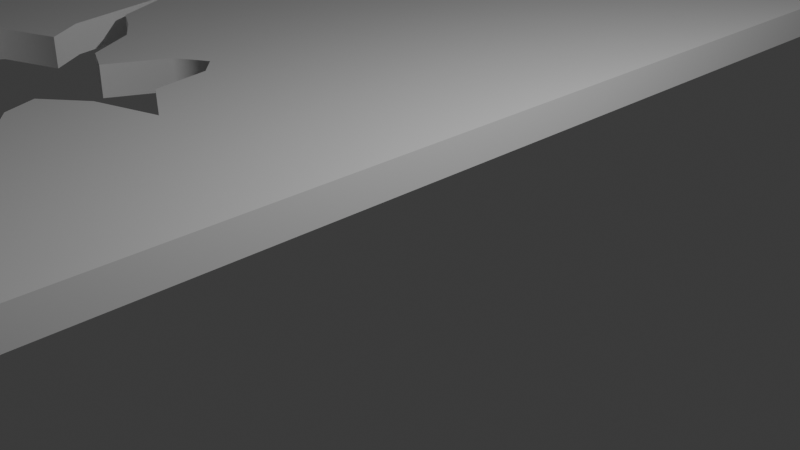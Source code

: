 # Source: groundFissure.blend  (saved by Blender 4.2.66; exported with 4.5.12 LTS)
import bpy
from mathutils import Matrix  # noqa: F401  (used for matrix-valued properties, if any)

bpy.ops.wm.read_factory_settings(use_empty=True)
scene = bpy.context.scene
scene.name = 'Scene'

# ---- collections
col_collection = bpy.data.collections.new('Collection'); scene.collection.children.link(col_collection)

# ---- materials (node trees are filled in below, after node groups)
mat_material = bpy.data.materials.new('Material')
mat_material.alpha_threshold = 0.0
mat_material.use_transparent_shadow = False
mat_material.roughness = 0.5
mat_material.line_color = (0.0, 0.0, 0.0, 1.0)

# ---- material node trees
mat_material.use_nodes = True; mat_material.node_tree.nodes.clear()
_N = mat_material.node_tree.nodes; _L = mat_material.node_tree.links
n0 = _N.new('ShaderNodeOutputMaterial'); n0.name = 'Material Output'; n0.location = (300, 300)
n1 = _N.new('ShaderNodeBsdfPrincipled'); n1.name = 'Principled BSDF'; n1.location = (10, 300)
n1.inputs[3].default_value = 1.45
_L.new(n1.outputs[0], n0.inputs[0])
n0.is_active_output = True

# ---- world
world_world = bpy.data.worlds.new('World'); scene.world = world_world
world_world.use_nodes = True; world_world.node_tree.nodes.clear()
_N = world_world.node_tree.nodes; _L = world_world.node_tree.links
n0 = _N.new('ShaderNodeOutputWorld'); n0.name = 'World Output'; n0.location = (300, 300)
n1 = _N.new('ShaderNodeBackground'); n1.name = 'Background'; n1.location = (10, 300)
n1.inputs[0].default_value = (0.05088, 0.05088, 0.05088, 1.0)
_L.new(n1.outputs[0], n0.inputs[0])
n0.is_active_output = True
world_world.color = (0.05088, 0.05088, 0.05088)
world_world.sun_shadow_jitter_overblur = 0.0

# ---- cameras
cam_camera = bpy.data.cameras.new('Camera')
cam_camera.clip_end = 100.0
cam_camera.ortho_scale = 7.314

# ---- lights
light_light = bpy.data.lights.new('Light', 'POINT')
light_light.energy = 1000.0
light_light.shadow_soft_size = 0.1

# ---- meshes
me_cube = bpy.data.meshes.new('Cube')
me_cube.from_pydata([(1.0, 1.0, 1.0), (1.0, 1.0, 0.6023), (1.0, -1.0, 1.0), (1.0, -1.0, 0.6023), (-1.0, 1.0, 1.0), (-1.0, 1.0, 0.6023), (-1.0, -1.0, 1.0), (-1.0, -1.0, 0.6023), (-1.0, 0.0, 0.6023), (1.0, 0.0, 1.0), (-1.0, 0.0, 1.0), (1.0, 0.0, 0.6023), (-1.0, -0.5, 0.6023), (1.0, -0.5, 1.0), (-1.0, -0.5, 1.0), (1.0, -0.5, 0.6023), (0.3333, 1.0, 0.6023), (-0.3333, 1.0, 0.6023), (0.3333, -1.0, 1.0), (-0.3333, -1.0, 1.0), (-0.3333, -1.0, 0.6023), (0.3333, -1.0, 0.6023), (-0.3333, 1.0, 1.0), (0.3333, 1.0, 1.0), (0.3035, -0.04478, 0.6023), (-0.3515, 0.1516, 0.6023), (-0.3515, 0.1516, 1.0), (0.3035, -0.04478, 1.0), (0.4081, -0.4948, 0.6023), (-0.3697, -0.5448, 0.6023), (-0.3697, -0.5448, 1.0), (0.4081, -0.4948, 1.0), (-1.0, -0.25, 1.0), (1.0, -0.25, 0.6023), (-1.0, -0.25, 0.6023), (1.0, -0.25, 1.0), (0.2036, -0.2822, 1.0), (-0.4676, -0.25, 1.0), (-0.4676, -0.25, 0.6023), (0.2036, -0.2822, 0.6023), (-1.0, -0.3731, 0.6023), (1.0, -0.3731, 1.0), (0.3185, -0.3731, 1.0), (-0.2776, -0.3731, 1.0), (-0.2776, -0.3731, 0.6023), (0.3185, -0.3731, 0.6023), (-1.0, -0.3731, 1.0), (1.0, -0.3731, 0.6023), (-1.0, -0.125, 1.0), (1.0, -0.125, 0.6023), (-1.0, -0.125, 0.6023), (1.0, -0.125, 1.0), (0.4826, -0.1933, 1.0), (-0.1951, -0.125, 1.0), (-0.1951, -0.125, 0.6023), (0.4826, -0.1933, 0.6023), (-1.0, -0.4365, 0.6023), (1.0, -0.4365, 1.0), (0.3333, -0.398, 1.0), (-0.2795, -0.4365, 1.0), (-0.2795, -0.4365, 0.6023), (0.3333, -0.398, 0.6023), (-1.0, -0.4365, 1.0), (1.0, -0.4365, 0.6023), (-1.0, -0.3115, 1.0), (1.0, -0.3115, 0.6023), (-1.0, -0.3115, 0.6023), (1.0, -0.3115, 1.0), (0.239, -0.3361, 1.0), (-0.3697, -0.2901, 1.0), (-0.3697, -0.2901, 0.6023), (0.239, -0.3361, 0.6023), (-1.0, -0.1875, 0.6023), (1.0, -0.1875, 1.0), (0.3083, -0.2284, 1.0), (-0.3651, -0.1649, 1.0), (-0.3651, -0.1649, 0.6023), (0.3083, -0.2284, 0.6023), (-1.0, -0.1875, 1.0), (1.0, -0.1875, 0.6023), (-1.0, -0.0625, 1.0), (1.0, -0.0625, 0.6023), (-1.0, -0.0625, 0.6023), (1.0, -0.0625, 1.0), (0.3333, -0.141, 1.0), (-0.2667, -0.0625, 1.0), (-0.2667, -0.0625, 0.6023), (0.3333, -0.141, 0.6023), (0.0, 1.0, 0.6023), (0.0, -1.0, 1.0), (0.0, -1.0, 0.6023), (0.0, 1.0, 1.0), (0.0, -0.1193, 0.6023), (0.0, -0.1193, 1.0), (0.0, -0.4601, 0.6023), (0.0, -0.4601, 1.0), (-0.1667, 1.0, 0.6023), (-0.1667, -1.0, 1.0), (-0.1667, 0.0, 0.6023), (-0.1667, -0.4155, 0.6023), (-0.1667, -1.0, 0.6023), (-0.1667, 1.0, 1.0), (-0.1667, 0.0, 1.0), (-0.1667, -0.4155, 1.0), (-0.25, 1.0, 0.6023), (-0.25, -1.0, 1.0), (-0.25, 0.02516, 0.6023), (-0.25, -0.4866, 0.6023), (-0.25, -1.0, 0.6023), (-0.25, 1.0, 1.0), (-0.25, 0.02516, 1.0), (-0.25, -0.4866, 1.0), (-0.08333, -1.0, 0.6023), (-0.08333, 1.0, 1.0), (-0.08333, -0.03368, 1.0), (-0.08319, -0.3792, 1.0), (-0.08333, 1.0, 0.6023), (-0.08333, -1.0, 1.0), (-0.08333, -0.03368, 0.6023), (-0.08319, -0.3792, 0.6023), (0.1667, -1.0, 0.6023), (0.1667, 1.0, 1.0), (0.1667, -0.04641, 1.0), (0.1667, -0.5, 1.0), (0.1667, 1.0, 0.6023), (0.1667, -1.0, 1.0), (0.1667, -0.04641, 0.6023), (0.1667, -0.5, 0.6023), (0.08333, 1.0, 0.6023), (0.08333, -1.0, 1.0), (0.08925, -0.1435, 0.6023), (0.09081, -0.5098, 0.6023), (0.08333, -1.0, 0.6023), (0.08333, 1.0, 1.0), (0.08925, -0.1435, 1.0), (0.09081, -0.5098, 1.0), (0.25, -1.0, 0.6023), (0.25, 1.0, 1.0), (0.25, -0.01421, 1.0), (0.25, -0.4526, 1.0), (0.25, 1.0, 0.6023), (0.25, -1.0, 1.0), (0.25, -0.01421, 0.6023), (0.25, -0.4526, 0.6023)], [], [(30, 14, 6, 19), (20, 19, 6, 7), (8, 10, 4, 5), (28, 15, 3, 21), (15, 13, 2, 3), (16, 23, 0, 1), (1, 0, 9, 11), (16, 1, 11, 24), (82, 80, 10, 8), (22, 4, 10, 26), (7, 6, 14, 12), (63, 57, 13, 15), (61, 63, 15, 28), (59, 62, 14, 30), (57, 58, 31, 13), (56, 60, 29, 12), (0, 23, 27, 9), (109, 22, 26, 110), (5, 17, 25, 8), (140, 16, 24, 142), (5, 4, 22, 17), (140, 137, 23, 16), (12, 29, 20, 7), (143, 28, 21, 136), (3, 2, 18, 21), (108, 105, 19, 20), (13, 31, 18, 2), (111, 30, 19, 105), (72, 76, 38, 34), (73, 74, 36, 35), (75, 78, 32, 37), (77, 79, 33, 39), (79, 73, 35, 33), (66, 64, 32, 34), (56, 62, 46, 40), (66, 70, 44, 40), (67, 68, 42, 41), (69, 64, 46, 43), (71, 65, 47, 45), (65, 67, 41, 47), (81, 83, 51, 49), (87, 81, 49, 55), (85, 80, 48, 53), (83, 84, 52, 51), (82, 86, 54, 50), (72, 78, 48, 50), (12, 14, 62, 56), (40, 44, 60, 56), (41, 42, 58, 57), (43, 46, 62, 59), (45, 47, 63, 61), (47, 41, 57, 63), (33, 35, 67, 65), (39, 33, 65, 71), (37, 32, 64, 69), (35, 36, 68, 67), (34, 38, 70, 66), (40, 46, 64, 66), (34, 32, 78, 72), (49, 51, 73, 79), (55, 49, 79, 77), (53, 48, 78, 75), (51, 52, 74, 73), (50, 54, 76, 72), (8, 25, 86, 82), (9, 27, 84, 83), (26, 10, 80, 85), (24, 11, 81, 87), (11, 9, 83, 81), (50, 48, 80, 82), (135, 95, 89, 129), (132, 129, 89, 90), (119, 94, 90, 112), (116, 113, 91, 88), (116, 88, 92, 118), (133, 91, 93, 134), (104, 96, 98, 106), (104, 109, 101, 96), (107, 99, 100, 108), (115, 103, 97, 117), (112, 117, 97, 100), (113, 101, 102, 114), (29, 107, 108, 20), (17, 22, 109, 104), (17, 104, 106, 25), (103, 111, 105, 97), (100, 97, 105, 108), (101, 109, 110, 102), (91, 113, 114, 93), (90, 89, 117, 112), (95, 115, 117, 89), (107, 29, 30, 111), (96, 116, 118, 98), (96, 101, 113, 116), (99, 119, 112, 100), (111, 103, 99, 107), (119, 99, 103, 115), (115, 95, 94, 119), (131, 94, 95, 135), (135, 123, 127, 131), (143, 127, 123, 139), (139, 31, 28, 143), (137, 121, 122, 138), (136, 141, 125, 120), (139, 123, 125, 141), (31, 58, 61, 28), (58, 42, 45, 61), (42, 68, 71, 45), (68, 36, 39, 71), (36, 74, 77, 39), (74, 52, 55, 77), (52, 84, 87, 55), (131, 127, 120, 132), (128, 133, 121, 124), (128, 124, 126, 130), (84, 27, 24, 87), (138, 142, 24, 27), (88, 128, 130, 92), (88, 91, 133, 128), (94, 131, 132, 90), (142, 138, 122, 126), (134, 130, 126, 122), (130, 134, 93, 92), (114, 118, 92, 93), (118, 114, 102, 98), (110, 106, 98, 102), (106, 110, 26, 25), (121, 133, 134, 122), (120, 125, 129, 132), (123, 135, 129, 125), (31, 139, 141, 18), (21, 18, 141, 136), (23, 137, 138, 27), (85, 86, 25, 26), (53, 54, 86, 85), (75, 76, 54, 53), (37, 38, 76, 75), (69, 70, 38, 37), (43, 44, 70, 69), (59, 60, 44, 43), (127, 143, 136, 120), (124, 121, 137, 140), (124, 140, 142, 126), (30, 29, 60, 59)])
me_cube.polygons.foreach_set('use_smooth', [0, 0, 0, 0, 0, 0, 0, 0, 0, 0, 0, 0, 0, 0, 0, 0, 0, 0, 0, 0, 0, 0, 0, 0, 0, 0, 0, 0, 0, 0, 0, 0, 0, 0, 0, 0, 0, 0, 0, 0, 0, 0, 0, 0, 0, 0, 0, 0, 0, 0, 0, 0, 0, 0, 0, 0, 0, 0, 0, 0, 0, 0, 0, 0, 0, 0, 0, 0, 0, 0, 0, 0, 0, 0, 0, 0, 0, 0, 0, 0, 0, 0, 0, 0, 0, 0, 0, 0, 0, 0, 0, 1, 0, 0, 0, 1, 1, 1, 1, 1, 1, 1, 0, 0, 0, 1, 1, 1, 1, 1, 1, 1, 0, 0, 0, 1, 1, 0, 0, 0, 1, 1, 1, 1, 1, 1, 1, 0, 0, 0, 0, 0, 0, 1, 1, 1, 1, 1, 1, 1, 0, 0, 0, 1])
_k = set([(25, 26), (28, 31), (29, 30), (36, 39), (37, 38), (52, 55), (53, 54), (115, 119), (130, 134), (139, 143)])
me_cube.attributes.new('sharp_edge', 'BOOLEAN', 'EDGE').data.foreach_set('value', [ (min(e.vertices), max(e.vertices)) in _k for e in me_cube.edges])
_uv = me_cube.uv_layers.new(name='UVMap')
_uv.uv.foreach_set('vector', [0.7917, 0.6875, 0.875, 0.6875, 0.875, 0.75, 0.7917, 0.75, 0.375, 0.9167, 0.625, 0.9167, 0.625, 1.0, 0.375, 1.0, 0.375, 0.125, 0.625, 0.125, 0.625, 0.25, 0.375, 0.25, 0.2917, 0.6875, 0.375, 0.6875, 0.375, 0.75, 0.2917, 0.75, 0.375, 0.6875, 0.625, 0.6875, 0.625, 0.75, 0.375, 0.75, 0.375, 0.4167, 0.625, 0.4167, 0.625, 0.5, 0.375, 0.5, 0.375, 0.5, 0.625, 0.5, 0.625, 0.625, 0.375, 0.625, 0.2917, 0.5, 0.375, 0.5, 0.375, 0.625, 0.2917, 0.625, 0.375, 0.1172, 0.625, 0.1172, 0.625, 0.125, 0.375, 0.125, 0.7917, 0.5, 0.875, 0.5, 0.875, 0.625, 0.7917, 0.625, 0.375, 0.0, 0.625, 0.0, 0.625, 0.0625, 0.375, 0.0625, 0.375, 0.6796, 0.625, 0.6796, 0.625, 0.6875, 0.375, 0.6875, 0.2917, 0.6796, 0.375, 0.6796, 0.375, 0.6875, 0.2917, 0.6875, 0.7917, 0.6796, 0.875, 0.6796, 0.875, 0.6875, 0.7917, 0.6875, 0.625, 0.6796, 0.7083, 0.6796, 0.7083, 0.6875, 0.625, 0.6875, 0.125, 0.6796, 0.2083, 0.6796, 0.2083, 0.6875, 0.125, 0.6875, 0.625, 0.5, 0.7083, 0.5, 0.7083, 0.625, 0.625, 0.625, 0.7812, 0.5, 0.7917, 0.5, 0.7917, 0.625, 0.7812, 0.625, 0.125, 0.5, 0.2083, 0.5, 0.2083, 0.625, 0.125, 0.625, 0.2812, 0.5, 0.2917, 0.5, 0.2917, 0.625, 0.2812, 0.625, 0.375, 0.25, 0.625, 0.25, 0.625, 0.3333, 0.375, 0.3333, 0.375, 0.4062, 0.625, 0.4062, 0.625, 0.4167, 0.375, 0.4167, 0.125, 0.6875, 0.2083, 0.6875, 0.2083, 0.75, 0.125, 0.75, 0.2812, 0.6875, 0.2917, 0.6875, 0.2917, 0.75, 0.2812, 0.75, 0.375, 0.75, 0.625, 0.75, 0.625, 0.8333, 0.375, 0.8333, 0.375, 0.9062, 0.625, 0.9062, 0.625, 0.9167, 0.375, 0.9167, 0.625, 0.6875, 0.7083, 0.6875, 0.7083, 0.75, 0.625, 0.75, 0.7812, 0.6875, 0.7917, 0.6875, 0.7917, 0.75, 0.7812, 0.75, 0.125, 0.6484, 0.2083, 0.6484, 0.2083, 0.6562, 0.125, 0.6562, 0.625, 0.6484, 0.7083, 0.6484, 0.7083, 0.6562, 0.625, 0.6562, 0.7917, 0.6484, 0.875, 0.6484, 0.875, 0.6562, 0.7917, 0.6562, 0.2917, 0.6484, 0.375, 0.6484, 0.375, 0.6562, 0.2917, 0.6562, 0.375, 0.6484, 0.625, 0.6484, 0.625, 0.6562, 0.375, 0.6562, 0.375, 0.08606, 0.625, 0.08606, 0.625, 0.09375, 0.375, 0.09375, 0.375, 0.07043, 0.625, 0.07043, 0.625, 0.07837, 0.375, 0.07837, 0.125, 0.6639, 0.2083, 0.6639, 0.2083, 0.6716, 0.125, 0.6716, 0.625, 0.6639, 0.7083, 0.6639, 0.7083, 0.6716, 0.625, 0.6716, 0.7917, 0.6639, 0.875, 0.6639, 0.875, 0.6716, 0.7917, 0.6716, 0.2917, 0.6639, 0.375, 0.6639, 0.375, 0.6716, 0.2917, 0.6716, 0.375, 0.6639, 0.625, 0.6639, 0.625, 0.6716, 0.375, 0.6716, 0.375, 0.6328, 0.625, 0.6328, 0.625, 0.6406, 0.375, 0.6406, 0.2917, 0.6328, 0.375, 0.6328, 0.375, 0.6406, 0.2917, 0.6406, 0.7917, 0.6328, 0.875, 0.6328, 0.875, 0.6406, 0.7917, 0.6406, 0.625, 0.6328, 0.7083, 0.6328, 0.7083, 0.6406, 0.625, 0.6406, 0.125, 0.6328, 0.2083, 0.6328, 0.2083, 0.6406, 0.125, 0.6406, 0.375, 0.1016, 0.625, 0.1016, 0.625, 0.1094, 0.375, 0.1094, 0.375, 0.0625, 0.625, 0.0625, 0.625, 0.07043, 0.375, 0.07043, 0.125, 0.6716, 0.2083, 0.6716, 0.2083, 0.6796, 0.125, 0.6796, 0.625, 0.6716, 0.7083, 0.6716, 0.7083, 0.6796, 0.625, 0.6796, 0.7917, 0.6716, 0.875, 0.6716, 0.875, 0.6796, 0.7917, 0.6796, 0.2917, 0.6716, 0.375, 0.6716, 0.375, 0.6796, 0.2917, 0.6796, 0.375, 0.6716, 0.625, 0.6716, 0.625, 0.6796, 0.375, 0.6796, 0.375, 0.6562, 0.625, 0.6562, 0.625, 0.6639, 0.375, 0.6639, 0.2917, 0.6562, 0.375, 0.6562, 0.375, 0.6639, 0.2917, 0.6639, 0.7917, 0.6562, 0.875, 0.6562, 0.875, 0.6639, 0.7917, 0.6639, 0.625, 0.6562, 0.7083, 0.6562, 0.7083, 0.6639, 0.625, 0.6639, 0.125, 0.6562, 0.2083, 0.6562, 0.2083, 0.6639, 0.125, 0.6639, 0.375, 0.07837, 0.625, 0.07837, 0.625, 0.08606, 0.375, 0.08606, 0.375, 0.09375, 0.625, 0.09375, 0.625, 0.1016, 0.375, 0.1016, 0.375, 0.6406, 0.625, 0.6406, 0.625, 0.6484, 0.375, 0.6484, 0.2917, 0.6406, 0.375, 0.6406, 0.375, 0.6484, 0.2917, 0.6484, 0.7917, 0.6406, 0.875, 0.6406, 0.875, 0.6484, 0.7917, 0.6484, 0.625, 0.6406, 0.7083, 0.6406, 0.7083, 0.6484, 0.625, 0.6484, 0.125, 0.6406, 0.2083, 0.6406, 0.2083, 0.6484, 0.125, 0.6484, 0.125, 0.625, 0.2083, 0.625, 0.2083, 0.6328, 0.125, 0.6328, 0.625, 0.625, 0.7083, 0.625, 0.7083, 0.6328, 0.625, 0.6328, 0.7917, 0.625, 0.875, 0.625, 0.875, 0.6328, 0.7917, 0.6328, 0.2917, 0.625, 0.375, 0.625, 0.375, 0.6328, 0.2917, 0.6328, 0.375, 0.625, 0.625, 0.625, 0.625, 0.6328, 0.375, 0.6328, 0.375, 0.1094, 0.625, 0.1094, 0.625, 0.1172, 0.375, 0.1172, 0.7396, 0.6875, 0.75, 0.6875, 0.75, 0.75, 0.7396, 0.75, 0.375, 0.8646, 0.625, 0.8646, 0.625, 0.875, 0.375, 0.875, 0.2396, 0.6875, 0.25, 0.6875, 0.25, 0.75, 0.2396, 0.75, 0.375, 0.3646, 0.625, 0.3646, 0.625, 0.375, 0.375, 0.375, 0.2396, 0.5, 0.25, 0.5, 0.25, 0.625, 0.2396, 0.625, 0.7396, 0.5, 0.75, 0.5, 0.75, 0.625, 0.7396, 0.625, 0.2188, 0.5, 0.2292, 0.5, 0.2292, 0.625, 0.2188, 0.625, 0.375, 0.3438, 0.625, 0.3438, 0.625, 0.3542, 0.375, 0.3542, 0.2188, 0.6875, 0.2292, 0.6875, 0.2292, 0.75, 0.2188, 0.75, 0.7604, 0.6875, 0.7708, 0.6875, 0.7708, 0.75, 0.7604, 0.75, 0.375, 0.8854, 0.625, 0.8854, 0.625, 0.8958, 0.375, 0.8958, 0.7604, 0.5, 0.7708, 0.5, 0.7708, 0.625, 0.7604, 0.625, 0.2083, 0.6875, 0.2188, 0.6875, 0.2188, 0.75, 0.2083, 0.75, 0.375, 0.3333, 0.625, 0.3333, 0.625, 0.3438, 0.375, 0.3438, 0.2083, 0.5, 0.2188, 0.5, 0.2188, 0.625, 0.2083, 0.625, 0.7708, 0.6875, 0.7812, 0.6875, 0.7812, 0.75, 0.7708, 0.75, 0.375, 0.8958, 0.625, 0.8958, 0.625, 0.9062, 0.375, 0.9062, 0.7708, 0.5, 0.7812, 0.5, 0.7812, 0.625, 0.7708, 0.625, 0.75, 0.5, 0.7604, 0.5, 0.7604, 0.625, 0.75, 0.625, 0.375, 0.875, 0.625, 0.875, 0.625, 0.8854, 0.375, 0.8854, 0.75, 0.6875, 0.7604, 0.6875, 0.7604, 0.75, 0.75, 0.75, 0.2188, 0.6875, 0.2083, 0.6875, 0.7917, 0.6875, 0.7812, 0.6875, 0.2292, 0.5, 0.2396, 0.5, 0.2396, 0.625, 0.2292, 0.625, 0.375, 0.3542, 0.625, 0.3542, 0.625, 0.3646, 0.375, 0.3646, 0.2292, 0.6875, 0.2396, 0.6875, 0.2396, 0.75, 0.2292, 0.75, 0.7812, 0.6875, 0.7708, 0.6875, 0.2292, 0.6875, 0.2188, 0.6875, 0.2396, 0.6875, 0.2292, 0.6875, 0.7708, 0.6875, 0.7604, 0.6875, 0.7604, 0.6875, 0.75, 0.6875, 0.25, 0.6875, 0.2396, 0.6875, 0.2604, 0.6875, 0.25, 0.6875, 0.75, 0.6875, 0.7396, 0.6875, 0.7396, 0.6875, 0.7292, 0.6875, 0.2708, 0.6875, 0.2604, 0.6875, 0.2812, 0.6875, 0.2708, 0.6875, 0.7292, 0.6875, 0.7188, 0.6875, 0.7188, 0.6875, 0.7083, 0.6875, 0.2917, 0.6875, 0.2812, 0.6875, 0.7188, 0.5, 0.7292, 0.5, 0.7292, 0.625, 0.7188, 0.625, 0.375, 0.8438, 0.625, 0.8438, 0.625, 0.8542, 0.375, 0.8542, 0.7188, 0.6875, 0.7292, 0.6875, 0.7292, 0.75, 0.7188, 0.75, 0.7083, 0.6875, 0.7083, 0.6796, 0.2917, 0.6796, 0.2917, 0.6875, 0.7083, 0.6796, 0.7083, 0.6716, 0.2917, 0.6716, 0.2917, 0.6796, 0.7083, 0.6716, 0.7083, 0.6639, 0.2917, 0.6639, 0.2917, 0.6716, 0.7083, 0.6639, 0.7083, 0.6562, 0.2917, 0.6562, 0.2917, 0.6639, 0.7083, 0.6562, 0.7083, 0.6484, 0.2917, 0.6484, 0.2917, 0.6562, 0.7083, 0.6484, 0.7083, 0.6406, 0.2917, 0.6406, 0.2917, 0.6484, 0.7083, 0.6406, 0.7083, 0.6328, 0.2917, 0.6328, 0.2917, 0.6406, 0.2604, 0.6875, 0.2708, 0.6875, 0.2708, 0.75, 0.2604, 0.75, 0.375, 0.3854, 0.625, 0.3854, 0.625, 0.3958, 0.375, 0.3958, 0.2604, 0.5, 0.2708, 0.5, 0.2708, 0.625, 0.2604, 0.625, 0.7083, 0.6328, 0.7083, 0.625, 0.2917, 0.625, 0.2917, 0.6328, 0.7188, 0.625, 0.2812, 0.625, 0.2917, 0.625, 0.7083, 0.625, 0.25, 0.5, 0.2604, 0.5, 0.2604, 0.625, 0.25, 0.625, 0.375, 0.375, 0.625, 0.375, 0.625, 0.3854, 0.375, 0.3854, 0.25, 0.6875, 0.2604, 0.6875, 0.2604, 0.75, 0.25, 0.75, 0.2812, 0.625, 0.7188, 0.625, 0.7292, 0.625, 0.2708, 0.625, 0.7396, 0.625, 0.2604, 0.625, 0.2708, 0.625, 0.7292, 0.625, 0.2604, 0.625, 0.7396, 0.625, 0.75, 0.625, 0.25, 0.625, 0.7604, 0.625, 0.2396, 0.625, 0.25, 0.625, 0.75, 0.625, 0.2396, 0.625, 0.7604, 0.625, 0.7708, 0.625, 0.2292, 0.625, 0.7812, 0.625, 0.2188, 0.625, 0.2292, 0.625, 0.7708, 0.625, 0.2188, 0.625, 0.7812, 0.625, 0.7917, 0.625, 0.2083, 0.625, 0.7292, 0.5, 0.7396, 0.5, 0.7396, 0.625, 0.7292, 0.625, 0.375, 0.8542, 0.625, 0.8542, 0.625, 0.8646, 0.375, 0.8646, 0.7292, 0.6875, 0.7396, 0.6875, 0.7396, 0.75, 0.7292, 0.75, 0.7083, 0.6875, 0.7188, 0.6875, 0.7188, 0.75, 0.7083, 0.75, 0.375, 0.8333, 0.625, 0.8333, 0.625, 0.8438, 0.375, 0.8438, 0.7083, 0.5, 0.7188, 0.5, 0.7188, 0.625, 0.7083, 0.625, 0.7917, 0.6328, 0.2083, 0.6328, 0.2083, 0.625, 0.7917, 0.625, 0.7917, 0.6406, 0.2083, 0.6406, 0.2083, 0.6328, 0.7917, 0.6328, 0.7917, 0.6484, 0.2083, 0.6484, 0.2083, 0.6406, 0.7917, 0.6406, 0.7917, 0.6562, 0.2083, 0.6562, 0.2083, 0.6484, 0.7917, 0.6484, 0.7917, 0.6639, 0.2083, 0.6639, 0.2083, 0.6562, 0.7917, 0.6562, 0.7917, 0.6716, 0.2083, 0.6716, 0.2083, 0.6639, 0.7917, 0.6639, 0.7917, 0.6796, 0.2083, 0.6796, 0.2083, 0.6716, 0.7917, 0.6716, 0.2708, 0.6875, 0.2812, 0.6875, 0.2812, 0.75, 0.2708, 0.75, 0.375, 0.3958, 0.625, 0.3958, 0.625, 0.4062, 0.375, 0.4062, 0.2708, 0.5, 0.2812, 0.5, 0.2812, 0.625, 0.2708, 0.625, 0.7917, 0.6875, 0.2083, 0.6875, 0.2083, 0.6796, 0.7917, 0.6796])
me_cube.materials.append(mat_material)
me_cube.use_mirror_vertex_groups = False
me_cube.update()

# ---- objects
ob_cube = bpy.data.objects.new('Cube', me_cube)
ob_light = bpy.data.objects.new('Light', light_light)
ob_camera = bpy.data.objects.new('Camera', cam_camera)

# ---- transforms, parenting, visibility, modifiers, constraints
ob_cube.location = (-4.113, -0.06768, 4.621e-07)
ob_cube.scale = (4.661, 7.598, 1.0)
ob_cube.lock_rotations_4d = False
ob_cube.empty_display_type = 'ARROWS'
ob_cube.lineart.crease_threshold = 0.0
ob_light.location = (4.076, 1.005, 5.904)
ob_light.rotation_euler = (0.6503, 0.05522, 1.866)
ob_light.lock_rotations_4d = False
ob_light.empty_display_type = 'ARROWS'
ob_light.color = (0.0, 0.0, 0.0, 0.0)
ob_light.lineart.crease_threshold = 0.0
ob_camera.location = (7.359, -6.926, 4.958)
ob_camera.rotation_euler = (1.109, 0.0, 0.8149)
ob_camera.lock_rotations_4d = False
ob_camera.empty_display_type = 'ARROWS'
ob_camera.color = (0.0, 0.0, 0.0, 0.0)
ob_camera.display_type = 'WIRE'
ob_camera.lineart.crease_threshold = 0.0

# ---- collection membership
col_collection.objects.link(ob_cube)
col_collection.objects.link(ob_light)
col_collection.objects.link(ob_camera)

# ---- scene / render settings (as saved in the file)
scene.camera = ob_camera
scene.frame_start = 1; scene.frame_end = 250; scene.frame_set(1)
scene.render.engine = 'BLENDER_EEVEE_NEXT'
bpy.context.view_layer.update()
